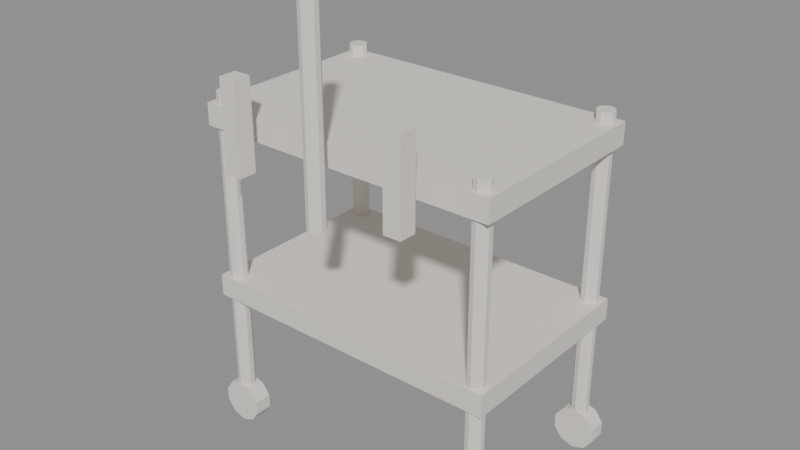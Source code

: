 # Source: MOV_Carrinho_Cha_v01.blend  (saved by Blender 4.2.66; exported with 4.5.12 LTS)
import bpy
from mathutils import Matrix  # noqa: F401  (used for matrix-valued properties, if any)

bpy.ops.wm.read_factory_settings(use_empty=True)
scene = bpy.context.scene
scene.name = 'Scene'

# ---- materials (node trees are filled in below, after node groups)
mat_polyroom_pbr = bpy.data.materials.new('Polyroom_PBR')

# ---- material node trees
mat_polyroom_pbr.use_nodes = True; mat_polyroom_pbr.node_tree.nodes.clear()
_N = mat_polyroom_pbr.node_tree.nodes; _L = mat_polyroom_pbr.node_tree.links
n0 = _N.new('ShaderNodeBsdfPrincipled'); n0.name = 'Principled BSDF'; n0.location = (10, 300)
n0.inputs[2].default_value = 0.8
n1 = _N.new('ShaderNodeOutputMaterial'); n1.name = 'Material Output'; n1.location = (300, 300)
n2 = _N.new('ShaderNodeAttribute'); n2.name = 'Attribute'; n2.location = (0, 0)
n2.attribute_name = 'Color'
_L.new(n0.outputs[0], n1.inputs[0])
_L.new(n2.outputs[0], n0.inputs[0])
n1.is_active_output = True

# ---- meshes
me_mov_carrinho_cha_v01 = bpy.data.meshes.new('MOV_Carrinho_Cha_v01')
me_mov_carrinho_cha_v01.from_pydata([(-0.35, -0.1875, 0.325), (-0.35, -0.1875, 0.375), (-0.35, 0.2625, 0.325), (-0.35, 0.2625, 0.375), (0.35, -0.1875, 0.325), (0.35, -0.1875, 0.375), (0.35, 0.2625, 0.325), (0.35, 0.2625, 0.375), (-0.35, -0.1875, 0.725), (-0.35, -0.1875, 0.775), (-0.35, 0.2625, 0.725), (-0.35, 0.2625, 0.775), (0.35, -0.1875, 0.725), (0.35, -0.1875, 0.775), (0.35, 0.2625, 0.725), (0.35, 0.2625, 0.775), (-0.32, -0.1425, 0.0), (-0.32, -0.1425, 0.8), (-0.3082, -0.1463, 0.0), (-0.3082, -0.1463, 0.8), (-0.301, -0.1563, 0.0), (-0.301, -0.1563, 0.8), (-0.301, -0.1687, 0.0), (-0.301, -0.1687, 0.8), (-0.3082, -0.1787, 0.0), (-0.3082, -0.1787, 0.8), (-0.32, -0.1825, 0.0), (-0.32, -0.1825, 0.8), (-0.3318, -0.1787, 0.0), (-0.3318, -0.1787, 0.8), (-0.339, -0.1687, 0.0), (-0.339, -0.1687, 0.8), (-0.339, -0.1563, 0.0), (-0.339, -0.1563, 0.8), (-0.3318, -0.1463, 0.0), (-0.3318, -0.1463, 0.8), (-0.32, 0.2575, 0.0), (-0.32, 0.2575, 0.8), (-0.3082, 0.2537, 0.0), (-0.3082, 0.2537, 0.8), (-0.301, 0.2437, 0.0), (-0.301, 0.2437, 0.8), (-0.301, 0.2313, 0.0), (-0.301, 0.2313, 0.8), (-0.3082, 0.2213, 0.0), (-0.3082, 0.2213, 0.8), (-0.32, 0.2175, 0.0), (-0.32, 0.2175, 0.8), (-0.3318, 0.2213, 0.0), (-0.3318, 0.2213, 0.8), (-0.339, 0.2313, 0.0), (-0.339, 0.2313, 0.8), (-0.339, 0.2437, 0.0), (-0.339, 0.2437, 0.8), (-0.3318, 0.2537, 0.0), (-0.3318, 0.2537, 0.8), (0.32, -0.1425, 0.0), (0.32, -0.1425, 0.8), (0.3318, -0.1463, 0.0), (0.3318, -0.1463, 0.8), (0.339, -0.1563, 0.0), (0.339, -0.1563, 0.8), (0.339, -0.1687, 0.0), (0.339, -0.1687, 0.8), (0.3318, -0.1787, 0.0), (0.3318, -0.1787, 0.8), (0.32, -0.1825, 0.0), (0.32, -0.1825, 0.8), (0.3082, -0.1787, 0.0), (0.3082, -0.1787, 0.8), (0.301, -0.1687, 0.0), (0.301, -0.1687, 0.8), (0.301, -0.1563, 0.0), (0.301, -0.1563, 0.8), (0.3082, -0.1463, 0.0), (0.3082, -0.1463, 0.8), (0.32, 0.2575, 0.0), (0.32, 0.2575, 0.8), (0.3318, 0.2537, 0.0), (0.3318, 0.2537, 0.8), (0.339, 0.2437, 0.0), (0.339, 0.2437, 0.8), (0.339, 0.2313, 0.0), (0.339, 0.2313, 0.8), (0.3318, 0.2213, 0.0), (0.3318, 0.2213, 0.8), (0.32, 0.2175, 0.0), (0.32, 0.2175, 0.8), (0.3082, 0.2213, 0.0), (0.3082, 0.2213, 0.8), (0.301, 0.2313, 0.0), (0.301, 0.2313, 0.8), (0.301, 0.2437, 0.0), (0.301, 0.2437, 0.8), (0.3082, 0.2537, 0.0), (0.3082, 0.2537, 0.8), (-0.32, -0.1425, 0.1), (-0.32, -0.1825, 0.1), (-0.2906, -0.1425, 0.09045), (-0.2906, -0.1825, 0.09045), (-0.2724, -0.1425, 0.06545), (-0.2724, -0.1825, 0.06545), (-0.2724, -0.1425, 0.03455), (-0.2724, -0.1825, 0.03455), (-0.2906, -0.1425, 0.009549), (-0.2906, -0.1825, 0.009549), (-0.32, -0.1425, 0.0), (-0.32, -0.1825, 0.0), (-0.3494, -0.1425, 0.009549), (-0.3494, -0.1825, 0.009549), (-0.3676, -0.1425, 0.03455), (-0.3676, -0.1825, 0.03455), (-0.3676, -0.1425, 0.06545), (-0.3676, -0.1825, 0.06545), (-0.3494, -0.1425, 0.09045), (-0.3494, -0.1825, 0.09045), (-0.32, 0.2575, 0.1), (-0.32, 0.2175, 0.1), (-0.2906, 0.2575, 0.09045), (-0.2906, 0.2175, 0.09045), (-0.2724, 0.2575, 0.06545), (-0.2724, 0.2175, 0.06545), (-0.2724, 0.2575, 0.03455), (-0.2724, 0.2175, 0.03455), (-0.2906, 0.2575, 0.009549), (-0.2906, 0.2175, 0.009549), (-0.32, 0.2575, 0.0), (-0.32, 0.2175, 0.0), (-0.3494, 0.2575, 0.009549), (-0.3494, 0.2175, 0.009549), (-0.3676, 0.2575, 0.03455), (-0.3676, 0.2175, 0.03455), (-0.3676, 0.2575, 0.06545), (-0.3676, 0.2175, 0.06545), (-0.3494, 0.2575, 0.09045), (-0.3494, 0.2175, 0.09045), (0.32, -0.1425, 0.1), (0.32, -0.1825, 0.1), (0.3494, -0.1425, 0.09045), (0.3494, -0.1825, 0.09045), (0.3676, -0.1425, 0.06545), (0.3676, -0.1825, 0.06545), (0.3676, -0.1425, 0.03455), (0.3676, -0.1825, 0.03455), (0.3494, -0.1425, 0.009549), (0.3494, -0.1825, 0.009549), (0.32, -0.1425, 0.0), (0.32, -0.1825, 0.0), (0.2906, -0.1425, 0.009549), (0.2906, -0.1825, 0.009549), (0.2724, -0.1425, 0.03455), (0.2724, -0.1825, 0.03455), (0.2724, -0.1425, 0.06545), (0.2724, -0.1825, 0.06545), (0.2906, -0.1425, 0.09045), (0.2906, -0.1825, 0.09045), (0.32, 0.2575, 0.1), (0.32, 0.2175, 0.1), (0.3494, 0.2575, 0.09045), (0.3494, 0.2175, 0.09045), (0.3676, 0.2575, 0.06545), (0.3676, 0.2175, 0.06545), (0.3676, 0.2575, 0.03455), (0.3676, 0.2175, 0.03455), (0.3494, 0.2575, 0.009549), (0.3494, 0.2175, 0.009549), (0.32, 0.2575, 0.0), (0.32, 0.2175, 0.0), (0.2906, 0.2575, 0.009549), (0.2906, 0.2175, 0.009549), (0.2724, 0.2575, 0.03455), (0.2724, 0.2175, 0.03455), (0.2724, 0.2575, 0.06545), (0.2724, 0.2175, 0.06545), (0.2906, 0.2575, 0.09045), (0.2906, 0.2175, 0.09045), (0.0, -0.2225, 0.625), (0.0, -0.2225, 1.075), (0.01176, -0.2263, 0.625), (0.01176, -0.2263, 1.075), (0.01902, -0.2363, 0.625), (0.01902, -0.2363, 1.075), (0.01902, -0.2487, 0.625), (0.01902, -0.2487, 1.075), (0.01176, -0.2587, 0.625), (0.01176, -0.2587, 1.075), (0.0, -0.2625, 0.625), (0.0, -0.2625, 1.075), (-0.01176, -0.2587, 0.625), (-0.01176, -0.2587, 1.075), (-0.01902, -0.2487, 0.625), (-0.01902, -0.2487, 1.075), (-0.01902, -0.2363, 0.625), (-0.01902, -0.2363, 1.075), (-0.01176, -0.2263, 0.625), (-0.01176, -0.2263, 1.075), (-0.22, -0.2625, 0.68), (-0.22, -0.2625, 0.88), (-0.22, -0.2225, 0.68), (-0.22, -0.2225, 0.88), (-0.18, -0.2625, 0.68), (-0.18, -0.2625, 0.88), (-0.18, -0.2225, 0.68), (-0.18, -0.2225, 0.88), (0.18, -0.2625, 0.68), (0.18, -0.2625, 0.88), (0.18, -0.2225, 0.68), (0.18, -0.2225, 0.88), (0.22, -0.2625, 0.68), (0.22, -0.2625, 0.88), (0.22, -0.2225, 0.68), (0.22, -0.2225, 0.88)], [], [(0, 1, 3, 2), (2, 3, 7, 6), (6, 7, 5, 4), (4, 5, 1, 0), (2, 6, 4, 0), (7, 3, 1, 5), (8, 9, 11, 10), (10, 11, 15, 14), (14, 15, 13, 12), (12, 13, 9, 8), (10, 14, 12, 8), (15, 11, 9, 13), (16, 17, 19, 18), (18, 19, 21, 20), (20, 21, 23, 22), (22, 23, 25, 24), (24, 25, 27, 26), (26, 27, 29, 28), (28, 29, 31, 30), (30, 31, 33, 32), (19, 17, 35, 33, 31, 29, 27, 25, 23, 21), (32, 33, 35, 34), (34, 35, 17, 16), (16, 18, 20, 22, 24, 26, 28, 30, 32, 34), (36, 37, 39, 38), (38, 39, 41, 40), (40, 41, 43, 42), (42, 43, 45, 44), (44, 45, 47, 46), (46, 47, 49, 48), (48, 49, 51, 50), (50, 51, 53, 52), (39, 37, 55, 53, 51, 49, 47, 45, 43, 41), (52, 53, 55, 54), (54, 55, 37, 36), (36, 38, 40, 42, 44, 46, 48, 50, 52, 54), (56, 57, 59, 58), (58, 59, 61, 60), (60, 61, 63, 62), (62, 63, 65, 64), (64, 65, 67, 66), (66, 67, 69, 68), (68, 69, 71, 70), (70, 71, 73, 72), (59, 57, 75, 73, 71, 69, 67, 65, 63, 61), (72, 73, 75, 74), (74, 75, 57, 56), (56, 58, 60, 62, 64, 66, 68, 70, 72, 74), (76, 77, 79, 78), (78, 79, 81, 80), (80, 81, 83, 82), (82, 83, 85, 84), (84, 85, 87, 86), (86, 87, 89, 88), (88, 89, 91, 90), (90, 91, 93, 92), (79, 77, 95, 93, 91, 89, 87, 85, 83, 81), (92, 93, 95, 94), (94, 95, 77, 76), (76, 78, 80, 82, 84, 86, 88, 90, 92, 94), (96, 97, 99, 98), (98, 99, 101, 100), (100, 101, 103, 102), (102, 103, 105, 104), (104, 105, 107, 106), (106, 107, 109, 108), (108, 109, 111, 110), (110, 111, 113, 112), (99, 97, 115, 113, 111, 109, 107, 105, 103, 101), (112, 113, 115, 114), (114, 115, 97, 96), (96, 98, 100, 102, 104, 106, 108, 110, 112, 114), (116, 117, 119, 118), (118, 119, 121, 120), (120, 121, 123, 122), (122, 123, 125, 124), (124, 125, 127, 126), (126, 127, 129, 128), (128, 129, 131, 130), (130, 131, 133, 132), (119, 117, 135, 133, 131, 129, 127, 125, 123, 121), (132, 133, 135, 134), (134, 135, 117, 116), (116, 118, 120, 122, 124, 126, 128, 130, 132, 134), (136, 137, 139, 138), (138, 139, 141, 140), (140, 141, 143, 142), (142, 143, 145, 144), (144, 145, 147, 146), (146, 147, 149, 148), (148, 149, 151, 150), (150, 151, 153, 152), (139, 137, 155, 153, 151, 149, 147, 145, 143, 141), (152, 153, 155, 154), (154, 155, 137, 136), (136, 138, 140, 142, 144, 146, 148, 150, 152, 154), (156, 157, 159, 158), (158, 159, 161, 160), (160, 161, 163, 162), (162, 163, 165, 164), (164, 165, 167, 166), (166, 167, 169, 168), (168, 169, 171, 170), (170, 171, 173, 172), (159, 157, 175, 173, 171, 169, 167, 165, 163, 161), (172, 173, 175, 174), (174, 175, 157, 156), (156, 158, 160, 162, 164, 166, 168, 170, 172, 174), (176, 177, 179, 178), (178, 179, 181, 180), (180, 181, 183, 182), (182, 183, 185, 184), (184, 185, 187, 186), (186, 187, 189, 188), (188, 189, 191, 190), (190, 191, 193, 192), (179, 177, 195, 193, 191, 189, 187, 185, 183, 181), (192, 193, 195, 194), (194, 195, 177, 176), (176, 178, 180, 182, 184, 186, 188, 190, 192, 194), (196, 197, 199, 198), (198, 199, 203, 202), (202, 203, 201, 200), (200, 201, 197, 196), (198, 202, 200, 196), (203, 199, 197, 201), (204, 205, 207, 206), (206, 207, 211, 210), (210, 211, 209, 208), (208, 209, 205, 204), (206, 210, 208, 204), (211, 207, 205, 209)])
_uv = me_mov_carrinho_cha_v01.uv_layers.new(name='UVMap')
_uv.uv.foreach_set('vector', [0.004558, 0.4954, 0.004558, 0.4954, 0.3201, 0.4954, 0.3201, 0.4954, 0.6448, 0.004558, 0.6448, 0.004558, 0.6448, 0.4954, 0.6448, 0.4954, 0.6448, 0.4954, 0.6448, 0.4954, 0.3292, 0.4954, 0.3292, 0.4954, 0.3292, 0.4954, 0.3292, 0.4954, 0.3292, 0.004558, 0.3292, 0.004558, 0.6448, 0.004558, 0.6448, 0.4954, 0.3292, 0.4954, 0.3292, 0.004558, 0.3201, 0.004558, 0.3201, 0.4954, 0.004558, 0.4954, 0.004558, 0.004558, 0.004558, 0.9954, 0.004558, 0.9954, 0.3201, 0.9954, 0.3201, 0.9954, 0.6448, 0.5046, 0.6448, 0.5046, 0.6448, 0.9954, 0.6448, 0.9954, 0.6448, 0.9954, 0.6448, 0.9954, 0.3292, 0.9954, 0.3292, 0.9954, 0.3292, 0.9954, 0.3292, 0.9954, 0.3292, 0.5046, 0.3292, 0.5046, 0.6448, 0.5046, 0.6448, 0.9954, 0.3292, 0.9954, 0.3292, 0.5046, 0.3201, 0.5046, 0.3201, 0.9954, 0.004558, 0.9954, 0.004558, 0.5046, 0.6673, 0.9364, 0.6673, 0.9364, 0.659, 0.9337, 0.659, 0.9337, 0.659, 0.9337, 0.659, 0.9337, 0.6539, 0.9267, 0.6539, 0.9267, 0.6539, 0.9267, 0.6539, 0.9267, 0.6539, 0.918, 0.6539, 0.918, 0.6539, 0.918, 0.6539, 0.918, 0.659, 0.911, 0.659, 0.911, 0.659, 0.911, 0.659, 0.911, 0.6673, 0.9084, 0.6673, 0.9084, 0.6673, 0.9455, 0.6673, 0.9455, 0.659, 0.9482, 0.659, 0.9482, 0.659, 0.9482, 0.659, 0.9482, 0.6539, 0.9552, 0.6539, 0.9552, 0.6539, 0.9552, 0.6539, 0.9552, 0.6539, 0.9639, 0.6539, 0.9639, 0.6755, 0.9709, 0.6673, 0.9736, 0.659, 0.9709, 0.6539, 0.9639, 0.6539, 0.9552, 0.659, 0.9482, 0.6673, 0.9455, 0.6755, 0.9482, 0.6806, 0.9552, 0.6806, 0.9639, 0.6539, 0.9639, 0.6539, 0.9639, 0.659, 0.9709, 0.659, 0.9709, 0.659, 0.9709, 0.659, 0.9709, 0.6673, 0.9736, 0.6673, 0.9736, 0.6673, 0.9364, 0.659, 0.9337, 0.6539, 0.9267, 0.6539, 0.918, 0.659, 0.911, 0.6673, 0.9084, 0.6755, 0.911, 0.6806, 0.918, 0.6806, 0.9267, 0.6755, 0.9337, 0.6806, 0.7781, 0.6806, 0.7781, 0.6755, 0.7851, 0.6755, 0.7851, 0.6755, 0.7851, 0.6755, 0.7851, 0.6673, 0.7877, 0.6673, 0.7877, 0.6673, 0.7877, 0.6673, 0.7877, 0.659, 0.7851, 0.659, 0.7851, 0.659, 0.7851, 0.659, 0.7851, 0.6539, 0.7781, 0.6539, 0.7781, 0.6539, 0.7781, 0.6539, 0.7781, 0.6539, 0.7694, 0.6539, 0.7694, 0.6806, 0.8066, 0.6806, 0.8066, 0.6755, 0.7995, 0.6755, 0.7995, 0.6755, 0.7995, 0.6755, 0.7995, 0.6673, 0.7969, 0.6673, 0.7969, 0.6673, 0.7969, 0.6673, 0.7969, 0.659, 0.7995, 0.659, 0.7995, 0.659, 0.8222, 0.6539, 0.8152, 0.6539, 0.8066, 0.659, 0.7995, 0.6673, 0.7969, 0.6755, 0.7995, 0.6806, 0.8066, 0.6806, 0.8152, 0.6755, 0.8222, 0.6673, 0.8249, 0.659, 0.7995, 0.659, 0.7995, 0.6539, 0.8066, 0.6539, 0.8066, 0.6539, 0.8066, 0.6539, 0.8066, 0.6539, 0.8152, 0.6539, 0.8152, 0.6806, 0.7781, 0.6755, 0.7851, 0.6673, 0.7877, 0.659, 0.7851, 0.6539, 0.7781, 0.6539, 0.7694, 0.659, 0.7624, 0.6673, 0.7597, 0.6755, 0.7624, 0.6806, 0.7694, 0.7044, 0.03261, 0.7044, 0.03261, 0.6962, 0.02993, 0.6962, 0.02993, 0.6962, 0.02993, 0.6962, 0.02993, 0.6911, 0.02292, 0.6911, 0.02292, 0.6911, 0.02292, 0.6911, 0.02292, 0.6911, 0.01425, 0.6911, 0.01425, 0.6911, 0.01425, 0.6911, 0.01425, 0.6962, 0.007236, 0.6962, 0.007236, 0.6962, 0.007236, 0.6962, 0.007236, 0.7044, 0.004558, 0.7044, 0.004558, 0.7044, 0.04172, 0.7044, 0.04172, 0.6962, 0.0444, 0.6962, 0.0444, 0.6962, 0.0444, 0.6962, 0.0444, 0.6911, 0.05141, 0.6911, 0.05141, 0.6911, 0.05141, 0.6911, 0.05141, 0.6911, 0.06008, 0.6911, 0.06008, 0.7127, 0.0671, 0.7044, 0.06977, 0.6962, 0.0671, 0.6911, 0.06008, 0.6911, 0.05141, 0.6962, 0.0444, 0.7044, 0.04172, 0.7127, 0.0444, 0.7178, 0.05141, 0.7178, 0.06008, 0.6911, 0.06008, 0.6911, 0.06008, 0.6962, 0.0671, 0.6962, 0.0671, 0.6962, 0.0671, 0.6962, 0.0671, 0.7044, 0.06977, 0.7044, 0.06977, 0.7044, 0.03261, 0.6962, 0.02993, 0.6911, 0.02292, 0.6911, 0.01425, 0.6962, 0.007236, 0.7044, 0.004558, 0.7127, 0.007236, 0.7178, 0.01425, 0.7178, 0.02292, 0.7127, 0.02993, 0.6539, 0.8524, 0.6539, 0.8524, 0.6539, 0.8437, 0.6539, 0.8437, 0.6539, 0.8437, 0.6539, 0.8437, 0.659, 0.8367, 0.659, 0.8367, 0.659, 0.8367, 0.659, 0.8367, 0.6673, 0.834, 0.6673, 0.834, 0.6673, 0.834, 0.6673, 0.834, 0.6755, 0.8367, 0.6755, 0.8367, 0.6755, 0.8367, 0.6755, 0.8367, 0.6806, 0.8437, 0.6806, 0.8437, 0.6539, 0.8809, 0.6539, 0.8809, 0.6539, 0.8895, 0.6539, 0.8895, 0.6539, 0.8895, 0.6539, 0.8895, 0.659, 0.8966, 0.659, 0.8966, 0.659, 0.8966, 0.659, 0.8966, 0.6673, 0.8992, 0.6673, 0.8992, 0.6806, 0.8809, 0.6806, 0.8895, 0.6755, 0.8966, 0.6673, 0.8992, 0.659, 0.8966, 0.6539, 0.8895, 0.6539, 0.8809, 0.659, 0.8739, 0.6673, 0.8712, 0.6755, 0.8739, 0.6673, 0.8992, 0.6673, 0.8992, 0.6755, 0.8966, 0.6755, 0.8966, 0.6755, 0.8966, 0.6755, 0.8966, 0.6806, 0.8895, 0.6806, 0.8895, 0.6539, 0.8524, 0.6539, 0.8437, 0.659, 0.8367, 0.6673, 0.834, 0.6755, 0.8367, 0.6806, 0.8437, 0.6806, 0.8524, 0.6755, 0.8594, 0.6673, 0.8621, 0.659, 0.8594, 0.682, 0.1895, 0.6539, 0.1895, 0.6539, 0.1689, 0.682, 0.1689, 0.682, 0.1689, 0.6539, 0.1689, 0.6539, 0.1562, 0.682, 0.1562, 0.682, 0.2987, 0.6539, 0.2987, 0.6539, 0.2987, 0.682, 0.2987, 0.682, 0.2987, 0.6539, 0.2987, 0.6539, 0.2859, 0.682, 0.2859, 0.682, 0.2859, 0.6539, 0.2859, 0.6539, 0.2653, 0.682, 0.2653, 0.682, 0.2653, 0.6539, 0.2653, 0.6539, 0.2447, 0.682, 0.2447, 0.682, 0.2447, 0.6539, 0.2447, 0.6539, 0.232, 0.682, 0.232, 0.682, 0.2229, 0.6539, 0.2229, 0.6539, 0.2229, 0.682, 0.2229, 0.6539, 0.1689, 0.6539, 0.1895, 0.6539, 0.2101, 0.6539, 0.2229, 0.6539, 0.2229, 0.6539, 0.2101, 0.6539, 0.1895, 0.6539, 0.1689, 0.6539, 0.1562, 0.6539, 0.1562, 0.682, 0.2229, 0.6539, 0.2229, 0.6539, 0.2101, 0.682, 0.2101, 0.682, 0.2101, 0.6539, 0.2101, 0.6539, 0.1895, 0.682, 0.1895, 0.682, 0.1895, 0.682, 0.1689, 0.682, 0.1562, 0.682, 0.1562, 0.682, 0.1689, 0.682, 0.1895, 0.682, 0.2101, 0.682, 0.2229, 0.682, 0.2229, 0.682, 0.2101, 0.682, 0.3411, 0.6539, 0.3411, 0.6539, 0.3205, 0.682, 0.3205, 0.682, 0.3205, 0.6539, 0.3205, 0.6539, 0.3078, 0.682, 0.3078, 0.682, 0.07125, 0.6539, 0.07125, 0.6539, 0.07125, 0.682, 0.07125, 0.682, 0.07125, 0.6539, 0.07125, 0.6539, 0.05851, 0.682, 0.05851, 0.682, 0.05851, 0.6539, 0.05851, 0.6539, 0.0379, 0.682, 0.0379, 0.682, 0.0379, 0.6539, 0.0379, 0.6539, 0.01729, 0.682, 0.01729, 0.682, 0.01729, 0.6539, 0.01729, 0.6539, 0.004557, 0.682, 0.004558, 0.682, 0.3745, 0.6539, 0.3745, 0.6539, 0.3745, 0.682, 0.3745, 0.6539, 0.05851, 0.6539, 0.0379, 0.6539, 0.01729, 0.6539, 0.004557, 0.6539, 0.004557, 0.6539, 0.01729, 0.6539, 0.0379, 0.6539, 0.05851, 0.6539, 0.07125, 0.6539, 0.07125, 0.682, 0.3745, 0.6539, 0.3745, 0.6539, 0.3618, 0.682, 0.3618, 0.682, 0.3618, 0.6539, 0.3618, 0.6539, 0.3411, 0.682, 0.3411, 0.682, 0.3411, 0.682, 0.3205, 0.682, 0.3078, 0.682, 0.3078, 0.682, 0.3205, 0.682, 0.3411, 0.682, 0.3618, 0.682, 0.3745, 0.682, 0.3745, 0.682, 0.3618, 0.682, 0.417, 0.6539, 0.417, 0.6539, 0.3963, 0.682, 0.3963, 0.682, 0.3963, 0.6539, 0.3963, 0.6539, 0.3836, 0.682, 0.3836, 0.682, 0.5261, 0.6539, 0.5261, 0.6539, 0.5261, 0.682, 0.5261, 0.682, 0.5261, 0.6539, 0.5261, 0.6539, 0.5134, 0.682, 0.5134, 0.682, 0.5134, 0.6539, 0.5134, 0.6539, 0.4928, 0.682, 0.4928, 0.682, 0.4928, 0.6539, 0.4928, 0.6539, 0.4722, 0.682, 0.4722, 0.682, 0.4722, 0.6539, 0.4722, 0.6539, 0.4594, 0.682, 0.4594, 0.682, 0.4503, 0.6539, 0.4503, 0.6539, 0.4503, 0.682, 0.4503, 0.6539, 0.3963, 0.6539, 0.417, 0.6539, 0.4376, 0.6539, 0.4503, 0.6539, 0.4503, 0.6539, 0.4376, 0.6539, 0.417, 0.6539, 0.3963, 0.6539, 0.3836, 0.6539, 0.3836, 0.682, 0.4503, 0.6539, 0.4503, 0.6539, 0.4376, 0.682, 0.4376, 0.682, 0.4376, 0.6539, 0.4376, 0.6539, 0.417, 0.682, 0.417, 0.682, 0.417, 0.682, 0.3963, 0.682, 0.3836, 0.682, 0.3836, 0.682, 0.3963, 0.682, 0.417, 0.682, 0.4376, 0.682, 0.4503, 0.682, 0.4503, 0.682, 0.4376, 0.682, 0.1137, 0.6539, 0.1137, 0.6539, 0.0931, 0.682, 0.0931, 0.682, 0.0931, 0.6539, 0.0931, 0.6539, 0.08037, 0.682, 0.08037, 0.682, 0.6019, 0.6539, 0.6019, 0.6539, 0.6019, 0.682, 0.6019, 0.682, 0.6019, 0.6539, 0.6019, 0.6539, 0.5892, 0.682, 0.5892, 0.682, 0.5892, 0.6539, 0.5892, 0.6539, 0.5686, 0.682, 0.5686, 0.682, 0.5686, 0.6539, 0.5686, 0.6539, 0.548, 0.682, 0.548, 0.682, 0.548, 0.6539, 0.548, 0.6539, 0.5352, 0.682, 0.5352, 0.682, 0.1471, 0.6539, 0.1471, 0.6539, 0.1471, 0.682, 0.1471, 0.6539, 0.5892, 0.6539, 0.5686, 0.6539, 0.548, 0.6539, 0.5352, 0.6539, 0.5352, 0.6539, 0.548, 0.6539, 0.5686, 0.6539, 0.5892, 0.6539, 0.6019, 0.6539, 0.6019, 0.682, 0.1471, 0.6539, 0.1471, 0.6539, 0.1343, 0.682, 0.1343, 0.682, 0.1343, 0.6539, 0.1343, 0.6539, 0.1137, 0.682, 0.1137, 0.682, 0.1137, 0.682, 0.0931, 0.682, 0.08037, 0.682, 0.08037, 0.682, 0.0931, 0.682, 0.1137, 0.682, 0.1343, 0.682, 0.1471, 0.682, 0.1471, 0.682, 0.1343, 0.7044, 0.1069, 0.7044, 0.1069, 0.6962, 0.1043, 0.6962, 0.1043, 0.6962, 0.1043, 0.6962, 0.1043, 0.6911, 0.09725, 0.6911, 0.09725, 0.6911, 0.09725, 0.6911, 0.09725, 0.6911, 0.08858, 0.6911, 0.08858, 0.6911, 0.08858, 0.6911, 0.08858, 0.6962, 0.08157, 0.6962, 0.08157, 0.6962, 0.08157, 0.6962, 0.08157, 0.7044, 0.07889, 0.7044, 0.07889, 0.7044, 0.07889, 0.7044, 0.07889, 0.6962, 0.08157, 0.6962, 0.08157, 0.6962, 0.08157, 0.6962, 0.08157, 0.6911, 0.08858, 0.6911, 0.08858, 0.6911, 0.08858, 0.6911, 0.08858, 0.6911, 0.09725, 0.6911, 0.09725, 0.7127, 0.1043, 0.7044, 0.1069, 0.6962, 0.1043, 0.6911, 0.09725, 0.6911, 0.08858, 0.6962, 0.08157, 0.7044, 0.07889, 0.7127, 0.08157, 0.7178, 0.08858, 0.7178, 0.09725, 0.6911, 0.09725, 0.6911, 0.09725, 0.6962, 0.1043, 0.6962, 0.1043, 0.6962, 0.1043, 0.6962, 0.1043, 0.7044, 0.1069, 0.7044, 0.1069, 0.7044, 0.1069, 0.6962, 0.1043, 0.6911, 0.09725, 0.6911, 0.08858, 0.6962, 0.08157, 0.7044, 0.07889, 0.7127, 0.08157, 0.7178, 0.08858, 0.7178, 0.09725, 0.7127, 0.1043, 0.6539, 0.6391, 0.6539, 0.6391, 0.682, 0.6391, 0.682, 0.6391, 0.682, 0.7134, 0.682, 0.7134, 0.6539, 0.7134, 0.6539, 0.7134, 0.6539, 0.7134, 0.6539, 0.7134, 0.6539, 0.6854, 0.6539, 0.6854, 0.6539, 0.6854, 0.6539, 0.6854, 0.682, 0.6854, 0.682, 0.6854, 0.682, 0.7134, 0.6539, 0.7134, 0.6539, 0.6854, 0.682, 0.6854, 0.682, 0.611, 0.682, 0.6391, 0.6539, 0.6391, 0.6539, 0.611, 0.6539, 0.7225, 0.6539, 0.7225, 0.6539, 0.7506, 0.6539, 0.7506, 0.682, 0.6482, 0.682, 0.6482, 0.682, 0.6762, 0.682, 0.6762, 0.682, 0.6762, 0.682, 0.6762, 0.6539, 0.6762, 0.6539, 0.6762, 0.6539, 0.6762, 0.6539, 0.6762, 0.6539, 0.6482, 0.6539, 0.6482, 0.682, 0.6482, 0.682, 0.6762, 0.6539, 0.6762, 0.6539, 0.6482, 0.682, 0.7506, 0.6539, 0.7506, 0.6539, 0.7225, 0.682, 0.7225])
_ca = me_mov_carrinho_cha_v01.color_attributes.new('Color', 'FLOAT_COLOR', 'POINT')
_ca.data.foreach_set('color', [0.8, 0.75, 0.7, 1.0, 0.8, 0.75, 0.7, 1.0, 0.8, 0.75, 0.7, 1.0, 0.8, 0.75, 0.7, 1.0, 0.8, 0.75, 0.7, 1.0, 0.8, 0.75, 0.7, 1.0, 0.8, 0.75, 0.7, 1.0, 0.8, 0.75, 0.7, 1.0, 0.8, 0.75, 0.7, 1.0, 0.8, 0.75, 0.7, 1.0, 0.8, 0.75, 0.7, 1.0, 0.8, 0.75, 0.7, 1.0, 0.8, 0.75, 0.7, 1.0, 0.8, 0.75, 0.7, 1.0, 0.8, 0.75, 0.7, 1.0, 0.8, 0.75, 0.7, 1.0, 0.8, 0.75, 0.7, 1.0, 0.8, 0.75, 0.7, 1.0, 0.8, 0.75, 0.7, 1.0, 0.8, 0.75, 0.7, 1.0, 0.8, 0.75, 0.7, 1.0, 0.8, 0.75, 0.7, 1.0, 0.8, 0.75, 0.7, 1.0, 0.8, 0.75, 0.7, 1.0, 0.8, 0.75, 0.7, 1.0, 0.8, 0.75, 0.7, 1.0, 0.8, 0.75, 0.7, 1.0, 0.8, 0.75, 0.7, 1.0, 0.8, 0.75, 0.7, 1.0, 0.8, 0.75, 0.7, 1.0, 0.8, 0.75, 0.7, 1.0, 0.8, 0.75, 0.7, 1.0, 0.8, 0.75, 0.7, 1.0, 0.8, 0.75, 0.7, 1.0, 0.8, 0.75, 0.7, 1.0, 0.8, 0.75, 0.7, 1.0, 0.8, 0.75, 0.7, 1.0, 0.8, 0.75, 0.7, 1.0, 0.8, 0.75, 0.7, 1.0, 0.8, 0.75, 0.7, 1.0, 0.8, 0.75, 0.7, 1.0, 0.8, 0.75, 0.7, 1.0, 0.8, 0.75, 0.7, 1.0, 0.8, 0.75, 0.7, 1.0, 0.8, 0.75, 0.7, 1.0, 0.8, 0.75, 0.7, 1.0, 0.8, 0.75, 0.7, 1.0, 0.8, 0.75, 0.7, 1.0, 0.8, 0.75, 0.7, 1.0, 0.8, 0.75, 0.7, 1.0, 0.8, 0.75, 0.7, 1.0, 0.8, 0.75, 0.7, 1.0, 0.8, 0.75, 0.7, 1.0, 0.8, 0.75, 0.7, 1.0, 0.8, 0.75, 0.7, 1.0, 0.8, 0.75, 0.7, 1.0, 0.8, 0.75, 0.7, 1.0, 0.8, 0.75, 0.7, 1.0, 0.8, 0.75, 0.7, 1.0, 0.8, 0.75, 0.7, 1.0, 0.8, 0.75, 0.7, 1.0, 0.8, 0.75, 0.7, 1.0, 0.8, 0.75, 0.7, 1.0, 0.8, 0.75, 0.7, 1.0, 0.8, 0.75, 0.7, 1.0, 0.8, 0.75, 0.7, 1.0, 0.8, 0.75, 0.7, 1.0, 0.8, 0.75, 0.7, 1.0, 0.8, 0.75, 0.7, 1.0, 0.8, 0.75, 0.7, 1.0, 0.8, 0.75, 0.7, 1.0, 0.8, 0.75, 0.7, 1.0, 0.8, 0.75, 0.7, 1.0, 0.8, 0.75, 0.7, 1.0, 0.8, 0.75, 0.7, 1.0, 0.8, 0.75, 0.7, 1.0, 0.8, 0.75, 0.7, 1.0, 0.8, 0.75, 0.7, 1.0, 0.8, 0.75, 0.7, 1.0, 0.8, 0.75, 0.7, 1.0, 0.8, 0.75, 0.7, 1.0, 0.8, 0.75, 0.7, 1.0, 0.8, 0.75, 0.7, 1.0, 0.8, 0.75, 0.7, 1.0, 0.8, 0.75, 0.7, 1.0, 0.8, 0.75, 0.7, 1.0, 0.8, 0.75, 0.7, 1.0, 0.8, 0.75, 0.7, 1.0, 0.8, 0.75, 0.7, 1.0, 0.8, 0.75, 0.7, 1.0, 0.8, 0.75, 0.7, 1.0, 0.8, 0.75, 0.7, 1.0, 0.8, 0.75, 0.7, 1.0, 0.8, 0.75, 0.7, 1.0, 0.8, 0.75, 0.7, 1.0, 0.8, 0.75, 0.7, 1.0, 0.8, 0.75, 0.7, 1.0, 0.8, 0.75, 0.7, 1.0, 0.8, 0.75, 0.7, 1.0, 0.8, 0.75, 0.7, 1.0, 0.8, 0.75, 0.7, 1.0, 0.8, 0.75, 0.7, 1.0, 0.8, 0.75, 0.7, 1.0, 0.8, 0.75, 0.7, 1.0, 0.8, 0.75, 0.7, 1.0, 0.8, 0.75, 0.7, 1.0, 0.8, 0.75, 0.7, 1.0, 0.8, 0.75, 0.7, 1.0, 0.8, 0.75, 0.7, 1.0, 0.8, 0.75, 0.7, 1.0, 0.8, 0.75, 0.7, 1.0, 0.8, 0.75, 0.7, 1.0, 0.8, 0.75, 0.7, 1.0, 0.8, 0.75, 0.7, 1.0, 0.8, 0.75, 0.7, 1.0, 0.8, 0.75, 0.7, 1.0, 0.8, 0.75, 0.7, 1.0, 0.8, 0.75, 0.7, 1.0, 0.8, 0.75, 0.7, 1.0, 0.8, 0.75, 0.7, 1.0, 0.8, 0.75, 0.7, 1.0, 0.8, 0.75, 0.7, 1.0, 0.8, 0.75, 0.7, 1.0, 0.8, 0.75, 0.7, 1.0, 0.8, 0.75, 0.7, 1.0, 0.8, 0.75, 0.7, 1.0, 0.8, 0.75, 0.7, 1.0, 0.8, 0.75, 0.7, 1.0, 0.8, 0.75, 0.7, 1.0, 0.8, 0.75, 0.7, 1.0, 0.8, 0.75, 0.7, 1.0, 0.8, 0.75, 0.7, 1.0, 0.8, 0.75, 0.7, 1.0, 0.8, 0.75, 0.7, 1.0, 0.8, 0.75, 0.7, 1.0, 0.8, 0.75, 0.7, 1.0, 0.8, 0.75, 0.7, 1.0, 0.8, 0.75, 0.7, 1.0, 0.8, 0.75, 0.7, 1.0, 0.8, 0.75, 0.7, 1.0, 0.8, 0.75, 0.7, 1.0, 0.8, 0.75, 0.7, 1.0, 0.8, 0.75, 0.7, 1.0, 0.8, 0.75, 0.7, 1.0, 0.8, 0.75, 0.7, 1.0, 0.8, 0.75, 0.7, 1.0, 0.8, 0.75, 0.7, 1.0, 0.8, 0.75, 0.7, 1.0, 0.8, 0.75, 0.7, 1.0, 0.8, 0.75, 0.7, 1.0, 0.8, 0.75, 0.7, 1.0, 0.8, 0.75, 0.7, 1.0, 0.8, 0.75, 0.7, 1.0, 0.8, 0.75, 0.7, 1.0, 0.8, 0.75, 0.7, 1.0, 0.8, 0.75, 0.7, 1.0, 0.8, 0.75, 0.7, 1.0, 0.8, 0.75, 0.7, 1.0, 0.8, 0.75, 0.7, 1.0, 0.8, 0.75, 0.7, 1.0, 0.8, 0.75, 0.7, 1.0, 0.8, 0.75, 0.7, 1.0, 0.8, 0.75, 0.7, 1.0, 0.8, 0.75, 0.7, 1.0, 0.8, 0.75, 0.7, 1.0, 0.8, 0.75, 0.7, 1.0, 0.8, 0.75, 0.7, 1.0, 0.8, 0.75, 0.7, 1.0, 0.8, 0.75, 0.7, 1.0, 0.8, 0.75, 0.7, 1.0, 0.8, 0.75, 0.7, 1.0, 0.8, 0.75, 0.7, 1.0, 0.8, 0.75, 0.7, 1.0, 0.8, 0.75, 0.7, 1.0, 0.8, 0.75, 0.7, 1.0, 0.8, 0.75, 0.7, 1.0, 0.8, 0.75, 0.7, 1.0, 0.8, 0.75, 0.7, 1.0, 0.8, 0.75, 0.7, 1.0, 0.8, 0.75, 0.7, 1.0, 0.8, 0.75, 0.7, 1.0, 0.8, 0.75, 0.7, 1.0, 0.8, 0.75, 0.7, 1.0, 0.8, 0.75, 0.7, 1.0, 0.8, 0.75, 0.7, 1.0, 0.8, 0.75, 0.7, 1.0, 0.8, 0.75, 0.7, 1.0, 0.8, 0.75, 0.7, 1.0, 0.8, 0.75, 0.7, 1.0, 0.8, 0.75, 0.7, 1.0, 0.8, 0.75, 0.7, 1.0, 0.8, 0.75, 0.7, 1.0, 0.8, 0.75, 0.7, 1.0, 0.8, 0.75, 0.7, 1.0, 0.8, 0.75, 0.7, 1.0, 0.8, 0.75, 0.7, 1.0, 0.8, 0.75, 0.7, 1.0, 0.8, 0.75, 0.7, 1.0, 0.8, 0.75, 0.7, 1.0, 0.8, 0.75, 0.7, 1.0, 0.8, 0.75, 0.7, 1.0, 0.8, 0.75, 0.7, 1.0, 0.8, 0.75, 0.7, 1.0, 0.8, 0.75, 0.7, 1.0, 0.8, 0.75, 0.7, 1.0, 0.8, 0.75, 0.7, 1.0, 0.8, 0.75, 0.7, 1.0, 0.8, 0.75, 0.7, 1.0, 0.8, 0.75, 0.7, 1.0, 0.8, 0.75, 0.7, 1.0, 0.8, 0.75, 0.7, 1.0, 0.8, 0.75, 0.7, 1.0])
me_mov_carrinho_cha_v01.materials.append(mat_polyroom_pbr)
me_mov_carrinho_cha_v01.update()

# ---- objects
ob_mov_carrinho_cha_v01 = bpy.data.objects.new('MOV_Carrinho_Cha_v01', me_mov_carrinho_cha_v01)

# ---- transforms, parenting, visibility, modifiers, constraints
ob_mov_carrinho_cha_v01.location = (0.0, 0.0, 0.0)

# ---- collection membership
scene.collection.objects.link(ob_mov_carrinho_cha_v01)

# ---- scene / render settings (as saved in the file)
scene.frame_start = 1; scene.frame_end = 250; scene.frame_set(1)
scene.render.engine = 'BLENDER_EEVEE_NEXT'
bpy.context.view_layer.update()

# ---- added for rendering (the .blend has no active camera and no usable light): camera, sun + grey world if the file has none
cam_auto = bpy.data.cameras.new('AutoCamera')
cam_auto.lens = 50.0
cam_auto.sensor_width = 36.0
cam_auto.clip_end = 1000.0
ob_auto_camera = bpy.data.objects.new('AutoCamera', cam_auto)
scene.collection.objects.link(ob_auto_camera)
ob_auto_camera.location = (1.29915, -1.55898, 1.57682)
ob_auto_camera.rotation_euler = (1.09748, -7.21219e-08, 0.694738)
scene.camera = ob_auto_camera
light_auto_sun = bpy.data.lights.new('AutoSun', 'SUN')
light_auto_sun.energy = 3.0
light_auto_sun.angle = 0.0523599
ob_auto_sun = bpy.data.objects.new('AutoSun', light_auto_sun)
scene.collection.objects.link(ob_auto_sun)
ob_auto_sun.rotation_euler = (0.872665, 0.174533, 0.523599)
if scene.world is None:
    world_auto = bpy.data.worlds.new('AutoWorld')
    world_auto.color = (0.3, 0.3, 0.3)
    scene.world = world_auto
bpy.context.view_layer.update()
